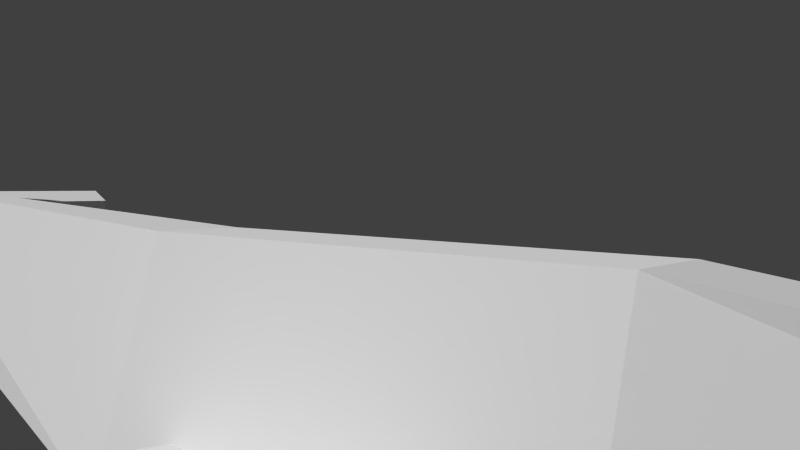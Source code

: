 # Source: plane.blend  (saved by Blender 2.61.0; exported with 4.5.12 LTS)
import bpy
from mathutils import Matrix  # noqa: F401  (used for matrix-valued properties, if any)

bpy.ops.wm.read_factory_settings(use_empty=True)
scene = bpy.context.scene
scene.name = 'Scene'

# ---- collections
col_collection_1 = bpy.data.collections.new('Collection 1'); scene.collection.children.link(col_collection_1)

# ---- world
world_world = bpy.data.worlds.new('World'); scene.world = world_world
world_world.color = (0.05088, 0.05088, 0.05088)
world_world.use_sun_shadow = False
world_world.sun_shadow_jitter_overblur = 0.0
world_world.cycles.sampling_method = 'MANUAL'
world_world.cycles.sample_map_resolution = 256

# ---- cameras
cam_camera = bpy.data.cameras.new('Camera')
cam_camera.clip_end = 100.0
cam_camera.lens = 35.0
cam_camera.sensor_width = 32.0
cam_camera.sensor_height = 18.0
cam_camera.ortho_scale = 7.314
cam_camera.dof.focus_distance = 0.0
cam_camera.dof.aperture_fstop = 128.0

# ---- meshes
me_cube_006 = bpy.data.meshes.new('Cube.006')
me_cube_006.from_pydata([(1.0, 1.0, -1.0), (0.5, -0.7778, -1.0), (-0.5, -0.7778, -1.0), (-1.0, 1.0, -1.0), (1.0, -0.1111, 1.0), (0.5, -1.0, 1.0), (-0.5, -1.0, 1.0), (-1.0, -0.1111, 1.0), (-30.0, 9.632, -2.105), (-22.64, 9.649, -2.712), (-22.64, 9.682, -3.926), (-30.0, 9.698, -4.532), (-37.36, 9.682, -3.926), (-37.36, 9.649, -2.712), (-30.0, 4.76, -2.824), (-25.67, 4.77, -3.181), (-25.67, 4.789, -3.895), (-30.0, 4.799, -4.252), (-34.33, 4.789, -3.895), (-34.33, 4.77, -3.181), (-30.0, 9.665, -3.319), (-30.0, 4.779, -3.538), (30.0, 9.632, -2.105), (37.36, 9.649, -2.712), (37.36, 9.682, -3.926), (30.0, 9.698, -4.532), (22.64, 9.682, -3.926), (22.64, 9.649, -2.712), (30.0, 4.76, -2.824), (34.33, 4.77, -3.181), (34.33, 4.789, -3.895), (30.0, 4.799, -4.252), (25.67, 4.789, -3.895), (25.67, 4.77, -3.181), (30.0, 9.665, -3.319), (30.0, 4.779, -3.538), (-90.02, 6.889, -3.163), (-89.91, 4.889, -2.878), (-0.0355, 6.556, -3.551), (-0.1402, 9.444, -3.836), (-89.86, 6.889, -2.735), (-89.86, 4.889, -2.735), (0.01684, 6.556, -3.408), (0.01683, 9.444, -3.408), (90.02, 6.889, -3.163), (89.91, 4.889, -2.878), (0.0355, 6.556, -3.551), (0.1402, 9.444, -3.836), (89.86, 6.889, -2.735), (89.86, 4.889, -2.735), (-0.01684, 6.556, -3.408), (-0.01683, 9.444, -3.408), (18.0, 0.7778, -1.429), (25.0, -0.7778, -1.143), (-25.0, -0.7778, -1.143), (-18.0, 0.7778, -1.429), (18.0, 0.7778, -1.143), (25.0, -0.7778, -1.0), (-25.0, -0.7778, -1.0), (-18.0, 0.7778, -1.143), (10.0, 8.889, -4.143), (10.0, 6.667, -4.143), (-10.0, 6.667, -4.143), (-10.0, 8.889, -4.143), (10.0, 8.889, -1.286), (10.0, 6.667, -1.286), (-10.0, 6.667, -1.286), (-10.0, 8.889, -1.286), (10.0, 5.556, -4.143), (1.0, -1.111, -2.143), (-1.0, -1.111, -2.143), (-10.0, 5.556, -4.143), (4.0, 5.556, -1.286), (1.0, -1.111, -0.8571), (-1.0, -1.111, -0.8571), (-4.0, 5.556, -1.286), (4.0, 14.44, -3.143), (10.0, 10.0, -4.143), (-10.0, 10.0, -4.143), (-4.0, 14.44, -3.143), (4.0, 14.44, -2.143), (4.0, 10.0, -1.286), (-4.0, 10.0, -1.286), (-4.0, 14.44, -2.143), (10.0, 10.0, -4.143), (10.0, 5.556, -4.143), (-10.0, 5.556, -4.143), (-10.0, 10.0, -4.143), (4.0, 10.0, -1.286), (4.0, 5.556, -1.286), (-4.0, 5.556, -1.286), (-4.0, 10.0, -1.286)], [], [(4, 7, 6, 5), (0, 4, 5, 1), (1, 5, 6, 2), (2, 6, 7, 3), (4, 0, 3, 7), (20, 8, 9), (21, 15, 14), (20, 9, 10), (21, 16, 15), (20, 10, 11), (21, 17, 16), (20, 11, 12), (21, 18, 17), (20, 12, 13), (21, 19, 18), (13, 8, 20), (21, 14, 19), (8, 14, 15, 9), (9, 15, 16, 10), (10, 16, 17, 11), (11, 17, 18, 12), (12, 18, 19, 13), (14, 8, 13, 19), (34, 22, 23), (35, 29, 28), (34, 23, 24), (35, 30, 29), (34, 24, 25), (35, 31, 30), (34, 25, 26), (35, 32, 31), (34, 26, 27), (35, 33, 32), (27, 22, 34), (35, 28, 33), (22, 28, 29, 23), (23, 29, 30, 24), (24, 30, 31, 25), (25, 31, 32, 26), (26, 32, 33, 27), (28, 22, 27, 33), (36, 37, 38, 39), (40, 43, 42, 41), (36, 40, 41, 37), (37, 41, 42, 38), (40, 36, 39, 43), (44, 45, 46, 47), (48, 51, 50, 49), (44, 48, 49, 45), (45, 49, 50, 46), (48, 44, 47, 51), (52, 53, 54, 55), (56, 59, 58, 57), (52, 56, 57, 53), (53, 57, 58, 54), (54, 58, 59, 55), (56, 52, 55, 59), (68, 69, 70, 71), (72, 75, 74, 73), (68, 72, 73, 69), (69, 73, 74, 70), (70, 74, 75, 71), (76, 77, 78, 79), (80, 83, 82, 81), (76, 80, 81, 77), (78, 82, 83, 79), (80, 76, 79, 83), (84, 85, 86, 87), (88, 91, 90, 89), (84, 88, 89, 85), (86, 90, 91, 87)])
_uv = me_cube_006.uv_layers.new(name='UVMap')
_uv.uv.foreach_set('vector', [0.5548, 0.7537, 0.5549, 0.7126, 0.5731, 0.7229, 0.5731, 0.7434, 0.841, 0.8836, 0.9093, 0.9793, 0.964, 0.9793, 0.9504, 0.8836, 0.5013, 0.823, 0.5013, 0.8953, 0.4962, 0.8953, 0.4962, 0.823, 0.9504, 0.8836, 0.964, 0.9793, 0.9093, 0.9793, 0.841, 0.8836, 0.5056, 0.06429, 0.5056, 0.1357, 0.4944, 0.1357, 0.4944, 0.06429, 0.2439, 0.3016, 0.2439, 0.439, 0.1248, 0.3703, 0.06625, 0.07632, 0.01012, 0.04394, 0.06625, 0.01156, 0.2439, 0.3016, 0.1248, 0.3703, 0.1248, 0.2329, 0.06625, 0.07632, 0.01012, 0.1087, 0.01012, 0.04394, 0.2439, 0.3016, 0.1248, 0.2329, 0.2439, 0.1642, 0.06625, 0.07632, 0.06625, 0.1411, 0.01012, 0.1087, 0.2439, 0.3016, 0.2439, 0.1642, 0.3629, 0.2329, 0.06625, 0.07632, 0.1224, 0.1087, 0.06625, 0.1411, 0.2439, 0.3016, 0.3629, 0.2329, 0.3629, 0.3703, 0.06625, 0.07632, 0.1224, 0.04394, 0.1224, 0.1087, 0.3629, 0.3703, 0.2439, 0.439, 0.2439, 0.3016, 0.06625, 0.07632, 0.06625, 0.01156, 0.1224, 0.04394, 0.4509, 0.01155, 0.4509, 0.2969, 0.4227, 0.2963, 0.403, 0.01059, 0.6834, 0.1207, 0.2619, 0.08919, 0.2636, 0.04122, 0.6863, 0.03917, 0.403, 0.008656, 0.4227, 0.2952, 0.4509, 0.2946, 0.4509, 0.00769, 0.4509, 0.00769, 0.4509, 0.2946, 0.4791, 0.2952, 0.4988, 0.008655, 0.6863, 0.03917, 0.2636, 0.04122, 0.2619, 0.08919, 0.6834, 0.1207, 0.4509, 0.2969, 0.4509, 0.01155, 0.4988, 0.01059, 0.4791, 0.2963, 0.2455, 0.3011, 0.2455, 0.4436, 0.122, 0.3723, 0.06788, 0.07429, 0.01294, 0.04259, 0.06788, 0.01089, 0.2455, 0.3011, 0.122, 0.3723, 0.122, 0.2298, 0.06788, 0.07429, 0.01294, 0.106, 0.01294, 0.04259, 0.2455, 0.3011, 0.122, 0.2298, 0.2455, 0.1586, 0.06788, 0.07429, 0.06788, 0.1377, 0.01294, 0.106, 0.2455, 0.3011, 0.2455, 0.1586, 0.3689, 0.2298, 0.06788, 0.07429, 0.1228, 0.106, 0.06788, 0.1377, 0.2455, 0.3011, 0.3689, 0.2298, 0.3689, 0.3723, 0.06788, 0.07429, 0.1228, 0.04259, 0.1228, 0.106, 0.3689, 0.3723, 0.2455, 0.4436, 0.2455, 0.3011, 0.06788, 0.07429, 0.06788, 0.01089, 0.1228, 0.04259, 0.4509, 0.01038, 0.4509, 0.2915, 0.4231, 0.2909, 0.4037, 0.009429, 0.6834, 0.1207, 0.2619, 0.08919, 0.2636, 0.04122, 0.6863, 0.03917, 0.4052, 0.008244, 0.425, 0.2963, 0.4534, 0.2957, 0.4534, 0.007274, 0.4534, 0.007274, 0.4534, 0.2957, 0.4817, 0.2963, 0.5015, 0.008244, 0.6863, 0.03917, 0.2636, 0.04122, 0.2619, 0.08919, 0.6834, 0.1207, 0.4509, 0.2915, 0.4509, 0.01038, 0.4981, 0.009428, 0.4786, 0.2909, 0.9908, 0.5607, 0.9902, 0.4341, 0.4986, 0.5396, 0.4992, 0.7225, 0.0157, 0.5608, 0.4985, 0.7194, 0.4985, 0.5401, 0.0157, 0.4367, 0.4836, 0.7976, 0.4836, 0.818, 0.6067, 0.818, 0.6067, 0.8112, 0.03444, 0.7551, 0.03472, 0.7603, 0.4988, 0.7359, 0.4986, 0.7308, 0.9663, 0.8981, 0.967, 0.8831, 0.5167, 0.8595, 0.5159, 0.8745, 0.006011, 0.5607, 0.006584, 0.4341, 0.4982, 0.5396, 0.4976, 0.7225, 0.9811, 0.5608, 0.4983, 0.7194, 0.4983, 0.5401, 0.9811, 0.4367, 0.4836, 0.7976, 0.4836, 0.818, 0.6067, 0.818, 0.6067, 0.8112, 0.963, 0.7551, 0.9628, 0.7603, 0.4987, 0.7359, 0.4989, 0.7308, 0.06578, 0.8981, 0.06499, 0.8831, 0.5153, 0.8595, 0.5161, 0.8745, 0.4, 0.1214, 0.3611, 0.02143, 0.6389, 0.02143, 0.6, 0.1214, 0.6002, 0.1214, 0.3998, 0.1214, 0.3609, 0.02143, 0.6391, 0.02143, 0.4258, 0.9439, 0.4258, 0.954, 0.3908, 0.959, 0.3908, 0.954, 0.6278, 0.8178, 0.6278, 0.823, 0.3696, 0.823, 0.3696, 0.8178, 0.6413, 0.954, 0.6413, 0.959, 0.6062, 0.954, 0.6062, 0.9439, 0.4258, 0.954, 0.4258, 0.9439, 0.6062, 0.9439, 0.6062, 0.954, 0.4445, 0.4286, 0.4944, 0.0, 0.5056, 0.0, 0.5555, 0.4286, 0.5223, 0.4286, 0.4777, 0.4286, 0.4944, 2.04e-07, 0.5056, 0.0, 0.5657, 0.7507, 0.5657, 0.8874, 0.9759, 0.9079, 0.9759, 0.8464, 0.5039, 0.7817, 0.5039, 0.8282, 0.4936, 0.8282, 0.4936, 0.7817, 0.9759, 0.8464, 0.9759, 0.9079, 0.5657, 0.8874, 0.5657, 0.7507, 0.4809, 0.9906, 0.4476, 0.7049, 0.5587, 0.7049, 0.5253, 0.9906, 0.8131, 0.333, 0.8135, 0.0217, 0.9862, 0.02196, 0.9857, 0.3333, 0.01871, 0.7985, 0.01871, 0.8464, 0.2922, 0.8874, 0.2922, 0.7507, 0.2922, 0.7507, 0.2922, 0.8874, 0.01871, 0.8464, 0.01871, 0.7985, 0.496, 0.9189, 0.496, 0.8838, 0.5361, 0.8838, 0.5361, 0.9189, 0.4445, 0.7143, 0.4445, 0.4286, 0.5555, 0.4286, 0.5555, 0.7143, 0.5223, 0.7143, 0.4777, 0.7143, 0.4777, 0.4286, 0.5223, 0.4286, 0.8022, 0.2005, 0.8022, 0.3238, 0.5556, 0.3238, 0.5556, 0.2005, 0.5657, 0.7507, 0.5657, 0.8874, 0.2922, 0.8874, 0.2922, 0.7507])
_ca = me_cube_006.color_attributes.new('Col', 'BYTE_COLOR', 'CORNER')
_ca.data.foreach_set('color', [1.0, 1.0, 1.0, 1.0, 1.0, 1.0, 1.0, 1.0, 1.0, 1.0, 1.0, 1.0, 1.0, 1.0, 1.0, 1.0, 1.0, 1.0, 1.0, 1.0, 1.0, 1.0, 1.0, 1.0, 1.0, 1.0, 1.0, 1.0, 1.0, 1.0, 1.0, 1.0, 1.0, 1.0, 1.0, 1.0, 1.0, 1.0, 1.0, 1.0, 1.0, 1.0, 1.0, 1.0, 1.0, 1.0, 1.0, 1.0, 1.0, 1.0, 1.0, 1.0, 1.0, 1.0, 1.0, 1.0, 1.0, 1.0, 1.0, 1.0, 1.0, 1.0, 1.0, 1.0, 1.0, 1.0, 1.0, 1.0, 1.0, 1.0, 1.0, 1.0, 1.0, 1.0, 1.0, 1.0, 1.0, 1.0, 1.0, 1.0, 1.0, 1.0, 1.0, 1.0, 1.0, 1.0, 1.0, 1.0, 1.0, 1.0, 1.0, 1.0, 1.0, 1.0, 1.0, 1.0, 1.0, 1.0, 1.0, 1.0, 1.0, 1.0, 1.0, 1.0, 1.0, 1.0, 1.0, 1.0, 1.0, 1.0, 1.0, 1.0, 1.0, 1.0, 1.0, 1.0, 1.0, 1.0, 1.0, 1.0, 1.0, 1.0, 1.0, 1.0, 1.0, 1.0, 1.0, 1.0, 1.0, 1.0, 1.0, 1.0, 1.0, 1.0, 1.0, 1.0, 1.0, 1.0, 1.0, 1.0, 1.0, 1.0, 1.0, 1.0, 1.0, 1.0, 1.0, 1.0, 1.0, 1.0, 1.0, 1.0, 1.0, 1.0, 1.0, 1.0, 1.0, 1.0, 1.0, 1.0, 1.0, 1.0, 1.0, 1.0, 1.0, 1.0, 1.0, 1.0, 1.0, 1.0, 1.0, 1.0, 1.0, 1.0, 1.0, 1.0, 1.0, 1.0, 1.0, 1.0, 1.0, 1.0, 1.0, 1.0, 1.0, 1.0, 1.0, 1.0, 1.0, 1.0, 1.0, 1.0, 1.0, 1.0, 1.0, 1.0, 1.0, 1.0, 1.0, 1.0, 1.0, 1.0, 1.0, 1.0, 1.0, 1.0, 1.0, 1.0, 1.0, 1.0, 1.0, 1.0, 1.0, 1.0, 1.0, 1.0, 1.0, 1.0, 1.0, 1.0, 1.0, 1.0, 1.0, 1.0, 1.0, 1.0, 1.0, 1.0, 1.0, 1.0, 1.0, 1.0, 1.0, 1.0, 1.0, 1.0, 1.0, 1.0, 1.0, 1.0, 1.0, 1.0, 1.0, 1.0, 1.0, 1.0, 1.0, 1.0, 1.0, 1.0, 1.0, 1.0, 1.0, 1.0, 1.0, 1.0, 1.0, 1.0, 1.0, 1.0, 1.0, 1.0, 1.0, 1.0, 1.0, 1.0, 1.0, 1.0, 1.0, 1.0, 1.0, 1.0, 1.0, 1.0, 1.0, 1.0, 1.0, 1.0, 1.0, 1.0, 1.0, 1.0, 1.0, 1.0, 1.0, 1.0, 1.0, 1.0, 1.0, 1.0, 1.0, 1.0, 1.0, 1.0, 1.0, 1.0, 1.0, 1.0, 1.0, 1.0, 1.0, 1.0, 1.0, 1.0, 1.0, 1.0, 1.0, 1.0, 1.0, 1.0, 1.0, 1.0, 1.0, 1.0, 1.0, 1.0, 1.0, 1.0, 1.0, 1.0, 1.0, 1.0, 1.0, 1.0, 1.0, 1.0, 1.0, 1.0, 1.0, 1.0, 1.0, 1.0, 1.0, 1.0, 1.0, 1.0, 1.0, 1.0, 1.0, 1.0, 1.0, 1.0, 1.0, 1.0, 1.0, 1.0, 1.0, 1.0, 1.0, 1.0, 1.0, 1.0, 1.0, 1.0, 1.0, 1.0, 1.0, 1.0, 1.0, 1.0, 1.0, 1.0, 1.0, 1.0, 1.0, 1.0, 1.0, 1.0, 1.0, 1.0, 1.0, 1.0, 1.0, 1.0, 1.0, 1.0, 1.0, 1.0, 1.0, 1.0, 1.0, 1.0, 1.0, 1.0, 1.0, 1.0, 1.0, 1.0, 1.0, 1.0, 1.0, 1.0, 1.0, 1.0, 1.0, 1.0, 1.0, 1.0, 1.0, 1.0, 1.0, 1.0, 1.0, 1.0, 1.0, 1.0, 1.0, 1.0, 1.0, 1.0, 1.0, 1.0, 1.0, 1.0, 1.0, 1.0, 1.0, 1.0, 1.0, 1.0, 1.0, 1.0, 1.0, 1.0, 1.0, 1.0, 1.0, 1.0, 1.0, 1.0, 1.0, 1.0, 1.0, 1.0, 1.0, 1.0, 1.0, 1.0, 1.0, 1.0, 1.0, 1.0, 1.0, 1.0, 1.0, 1.0, 1.0, 1.0, 1.0, 1.0, 1.0, 1.0, 1.0, 1.0, 1.0, 1.0, 1.0, 1.0, 1.0, 1.0, 1.0, 1.0, 1.0, 1.0, 1.0, 1.0, 1.0, 1.0, 1.0, 1.0, 1.0, 1.0, 1.0, 1.0, 1.0, 1.0, 1.0, 1.0, 1.0, 1.0, 1.0, 1.0, 1.0, 1.0, 1.0, 1.0, 1.0, 1.0, 1.0, 1.0, 1.0, 1.0, 1.0, 1.0, 1.0, 1.0, 1.0, 1.0, 1.0, 1.0, 1.0, 1.0, 1.0, 1.0, 1.0, 1.0, 1.0, 1.0, 1.0, 1.0, 1.0, 1.0, 1.0, 1.0, 1.0, 1.0, 1.0, 1.0, 1.0, 1.0, 1.0, 1.0, 1.0, 1.0, 1.0, 1.0, 1.0, 1.0, 1.0, 1.0, 1.0, 1.0, 1.0, 1.0, 1.0, 1.0, 1.0, 1.0, 1.0, 1.0, 1.0, 1.0, 1.0, 1.0, 1.0, 1.0, 1.0, 1.0, 1.0, 1.0, 1.0, 1.0, 1.0, 1.0, 1.0, 1.0, 1.0, 1.0, 1.0, 1.0, 1.0, 1.0, 1.0, 1.0, 1.0, 1.0, 1.0, 1.0, 1.0, 1.0, 1.0, 1.0, 1.0, 1.0, 1.0, 1.0, 1.0, 1.0, 1.0, 1.0, 1.0, 1.0, 1.0, 1.0, 1.0, 1.0, 1.0, 1.0, 1.0, 1.0, 1.0, 1.0, 1.0, 1.0, 1.0, 1.0, 1.0, 1.0, 1.0, 1.0, 1.0, 1.0, 1.0, 1.0, 1.0, 1.0, 1.0, 1.0, 1.0, 1.0, 1.0, 1.0, 1.0, 1.0, 1.0, 1.0, 1.0, 1.0, 1.0, 1.0, 1.0, 1.0, 1.0, 1.0, 1.0, 1.0, 1.0, 1.0, 1.0, 1.0, 1.0, 1.0, 1.0, 1.0, 1.0, 1.0, 1.0, 1.0, 1.0, 1.0, 1.0, 1.0, 1.0, 1.0, 1.0, 1.0, 1.0, 1.0, 1.0, 1.0, 1.0, 1.0, 1.0, 1.0, 1.0, 1.0, 1.0, 1.0, 1.0, 1.0, 1.0, 1.0, 1.0, 1.0, 1.0, 1.0, 1.0, 1.0, 1.0, 1.0, 1.0, 1.0, 1.0, 1.0, 1.0, 1.0, 1.0, 1.0, 1.0, 1.0, 1.0, 1.0, 1.0, 1.0, 1.0, 1.0, 1.0, 1.0, 1.0, 1.0, 1.0, 1.0, 1.0, 1.0, 1.0, 1.0, 1.0, 1.0, 1.0, 1.0, 1.0, 1.0, 1.0, 1.0, 1.0, 1.0, 1.0, 1.0, 1.0, 1.0, 1.0, 1.0, 1.0, 1.0, 1.0, 1.0, 1.0, 1.0, 1.0, 1.0, 1.0, 1.0, 1.0, 1.0, 1.0, 1.0, 1.0, 1.0, 1.0, 1.0, 1.0, 1.0, 1.0, 1.0, 1.0, 1.0, 1.0, 1.0, 1.0, 1.0, 1.0, 1.0, 1.0, 1.0, 1.0, 1.0, 1.0, 1.0, 1.0, 1.0, 1.0, 1.0, 1.0, 1.0, 1.0, 1.0, 1.0, 1.0, 1.0, 1.0, 1.0, 1.0, 1.0, 1.0, 1.0, 1.0, 1.0, 1.0, 1.0, 1.0, 1.0, 1.0, 1.0, 1.0, 1.0, 1.0, 1.0, 1.0, 1.0, 1.0, 1.0, 1.0, 1.0, 1.0, 1.0, 1.0, 1.0, 1.0, 1.0, 1.0, 1.0, 1.0, 1.0, 1.0, 1.0, 1.0, 1.0, 1.0, 1.0, 1.0, 1.0, 1.0, 1.0, 1.0, 1.0, 1.0, 1.0, 1.0, 1.0, 1.0, 1.0, 1.0, 1.0, 1.0, 1.0, 1.0, 1.0, 1.0, 1.0, 1.0, 1.0, 1.0, 1.0, 1.0, 1.0, 1.0, 1.0, 1.0, 1.0, 1.0, 1.0, 1.0, 1.0, 1.0, 1.0, 1.0, 1.0, 1.0, 1.0, 1.0, 1.0, 1.0, 1.0, 1.0, 1.0, 1.0, 1.0, 1.0, 1.0, 1.0, 1.0, 1.0, 1.0, 1.0, 1.0, 1.0, 1.0, 1.0, 1.0, 1.0, 1.0, 1.0, 1.0, 1.0, 1.0, 1.0, 1.0, 1.0, 1.0, 1.0, 1.0, 1.0, 1.0, 1.0, 1.0, 1.0, 1.0, 1.0, 1.0, 1.0, 1.0, 1.0, 1.0, 1.0, 1.0, 1.0, 1.0, 1.0, 1.0, 1.0, 1.0, 1.0, 1.0, 1.0, 1.0, 1.0, 1.0, 1.0, 1.0, 1.0, 1.0, 1.0, 1.0, 1.0, 1.0, 1.0, 1.0, 1.0, 1.0, 1.0, 1.0, 1.0, 1.0, 1.0, 1.0, 1.0, 1.0, 1.0, 1.0, 1.0, 1.0, 1.0, 1.0, 1.0, 1.0, 1.0, 1.0, 1.0, 1.0, 1.0, 1.0, 1.0, 1.0, 1.0, 1.0, 1.0, 1.0, 1.0, 1.0, 1.0, 1.0, 1.0, 1.0, 1.0, 1.0, 1.0, 1.0, 1.0, 1.0, 1.0, 1.0, 1.0, 1.0, 1.0, 1.0, 1.0, 1.0, 1.0, 1.0, 1.0, 1.0, 1.0, 1.0, 1.0, 1.0, 1.0, 1.0, 1.0, 1.0, 1.0, 1.0, 1.0, 1.0, 1.0, 1.0, 1.0, 1.0, 1.0, 1.0, 1.0, 1.0, 1.0, 1.0, 1.0, 1.0, 1.0, 1.0, 1.0, 1.0, 1.0, 1.0, 1.0, 1.0, 1.0, 1.0, 1.0, 1.0, 1.0, 1.0, 1.0, 1.0, 1.0, 1.0, 1.0, 1.0, 1.0, 1.0, 1.0, 1.0, 1.0, 1.0, 1.0, 1.0, 1.0, 1.0, 1.0, 1.0, 1.0, 1.0, 1.0, 1.0, 1.0, 1.0, 1.0, 1.0, 1.0, 1.0, 1.0, 1.0, 1.0, 1.0, 1.0, 1.0, 1.0, 1.0, 1.0, 1.0, 1.0, 1.0, 1.0])
me_cube_006.use_remesh_preserve_volume = False
me_cube_006.use_remesh_preserve_attributes = False
me_cube_006.use_mirror_vertex_groups = False
me_cube_006.update()

# ---- objects
ob_cube_006 = bpy.data.objects.new('Cube.006', me_cube_006)
ob_camera = bpy.data.objects.new('Camera', cam_camera)

# ---- transforms, parenting, visibility, modifiers, constraints
ob_cube_006.location = (0.0, -7.0, 1.9)
ob_cube_006.scale = (0.1, 0.9, 0.7)
ob_cube_006.lineart.crease_threshold = 0.0
ob_camera.location = (4.45, 3.839, 1.437)
ob_camera.rotation_euler = (1.517, -0.01122, 2.265)
ob_camera.lock_rotations_4d = False
ob_camera.empty_display_type = 'ARROWS'
ob_camera.color = (0.0, 0.0, 0.0, 0.0)
ob_camera.display_type = 'WIRE'
ob_camera.lineart.crease_threshold = 0.0

# ---- collection membership
col_collection_1.objects.link(ob_cube_006)
col_collection_1.objects.link(ob_camera)

# ---- scene / render settings (as saved in the file)
scene.camera = ob_camera
scene.frame_start = 1; scene.frame_end = 250; scene.frame_set(1)
scene.render.engine = 'BLENDER_EEVEE_NEXT'
scene.render.image_settings.color_mode = 'RGB'
scene.render.image_settings.compression = 90
scene.render.resolution_percentage = 50
scene.render.dither_intensity = 0.0
scene.render.bake_margin = 2
scene.render.bake_bias = 0.0
scene.cycles.use_denoising = False
scene.cycles.samples = 10
scene.cycles.sampling_pattern = 'TABULATED_SOBOL'
scene.cycles.light_sampling_threshold = 0.0
scene.cycles.use_adaptive_sampling = False
scene.cycles.use_light_tree = False
scene.cycles.blur_glossy = 0.0
scene.cycles.volume_bounces = 1
scene.cycles.pixel_filter_type = 'GAUSSIAN'
scene.cycles.sample_clamp_indirect = 0.0
scene.view_settings.view_transform = 'Standard'
bpy.context.view_layer.update()

# ---- added for rendering (the .blend has no usable light): sun
light_auto_sun = bpy.data.lights.new('AutoSun', 'SUN')
light_auto_sun.energy = 3.0
light_auto_sun.angle = 0.0523599
ob_auto_sun = bpy.data.objects.new('AutoSun', light_auto_sun)
scene.collection.objects.link(ob_auto_sun)
ob_auto_sun.rotation_euler = (0.872665, 0.174533, 0.523599)
bpy.context.view_layer.update()
